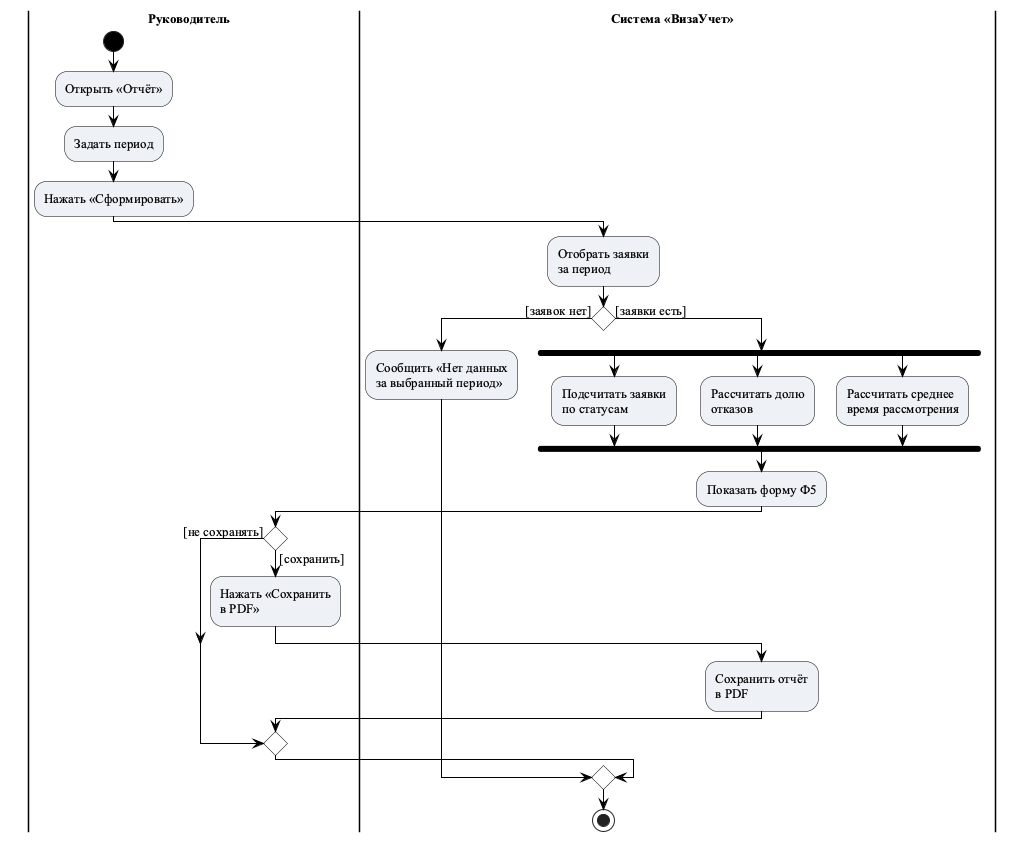

The diagram above was rendered by PlantUML. Its source (embedded in the PNG):
@startuml
' Рисунок 2.3 - Диаграмма деятельности «Формирование отчёта о заявках» (один конечный узел)
!include _style.iuml
|Руководитель|
start
:Открыть «Отчёт»;
:Задать период;
:Нажать «Сформировать»;
|Система «ВизаУчет»|
:Отобрать заявки
за период;
if () then ([заявок нет])
  :Сообщить «Нет данных
  за выбранный период»;
else ([заявки есть])
  fork
    :Подсчитать заявки
    по статусам;
  fork again
    :Рассчитать долю
    отказов;
  fork again
    :Рассчитать среднее
    время рассмотрения;
  end fork
  :Показать форму Ф5;
  |Руководитель|
  if () then ([сохранить])
    :Нажать «Сохранить
    в PDF»;
    |Система «ВизаУчет»|
    :Сохранить отчёт
    в PDF;
  else ([не сохранять])
  endif
endif
|Система «ВизаУчет»|
stop
@enduml